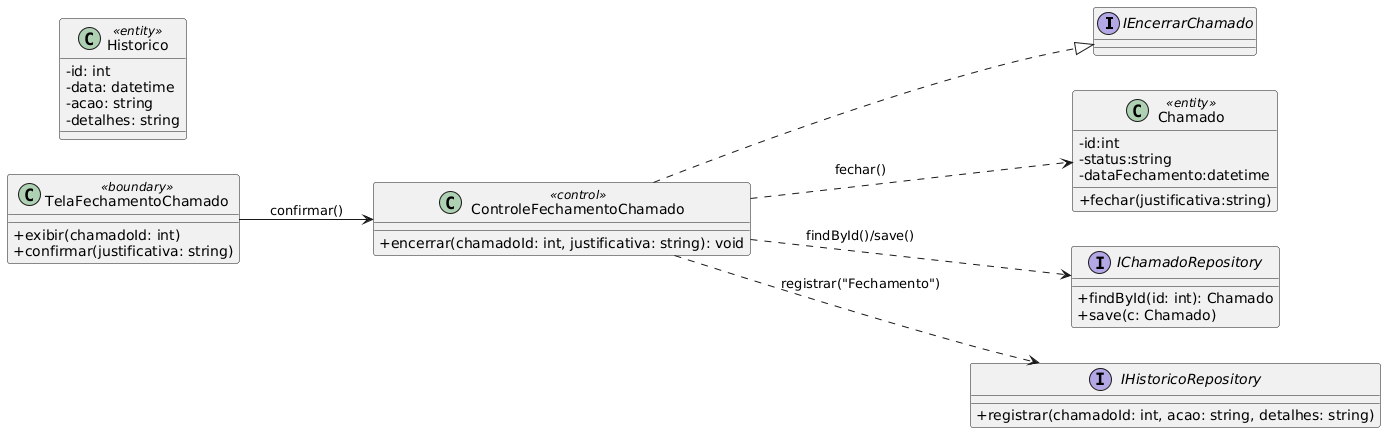

The diagram above was rendered by PlantUML. Its source (embedded in the PNG):
@startuml
skinparam classAttributeIconSize 0
left to right direction

interface IEncerrarChamado

class TelaFechamentoChamado <<boundary>> { 
  + exibir(chamadoId: int)
  + confirmar(justificativa: string) 
}

class ControleFechamentoChamado <<control>> { 
  + encerrar(chamadoId: int, justificativa: string): void 
}

class Chamado <<entity>> {
  - id:int
  - status:string
  - dataFechamento:datetime
  + fechar(justificativa:string)
}

class Historico <<entity>> { 
  - id: int 
  - data: datetime 
  - acao: string 
  - detalhes: string 
}

interface IChamadoRepository { 
  + findById(id: int): Chamado 
  + save(c: Chamado) 
}

interface IHistoricoRepository { 
  + registrar(chamadoId: int, acao: string, detalhes: string) 
}

ControleFechamentoChamado ..|> IEncerrarChamado
TelaFechamentoChamado --> ControleFechamentoChamado : confirmar()
ControleFechamentoChamado ..> IChamadoRepository : findById()/save()
ControleFechamentoChamado ..> Chamado : fechar()
ControleFechamentoChamado ..> IHistoricoRepository : registrar("Fechamento")
@enduml